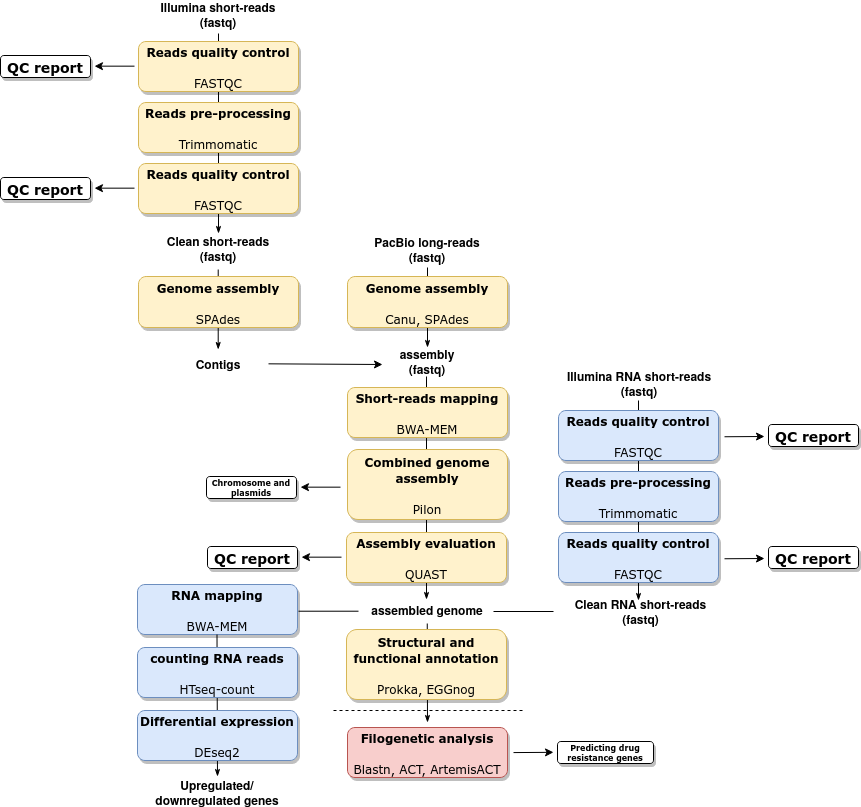

The diagram above was exported from draw.io. Its source (the exported page's mxGraphModel, read from the mxfile embedded in the PNG):
<mxGraphModel dx="1148" dy="595" grid="1" gridSize="10" guides="1" tooltips="1" connect="1" arrows="1" fold="1" page="1" pageScale="1" pageWidth="1100" pageHeight="850" background="#ffffff" math="0" shadow="0">
  <root>
    <mxCell id="0" />
    <mxCell id="1" parent="0" />
    <mxCell id="DxSCE9S2O81J0k-YG6dj-97" style="edgeStyle=orthogonalEdgeStyle;rounded=0;html=1;labelBackgroundColor=none;startSize=5;endArrow=classicThin;endFill=1;endSize=5;jettySize=auto;orthogonalLoop=1;strokeWidth=1;fontFamily=Verdana;fontSize=8" parent="1" edge="1">
      <mxGeometry relative="1" as="geometry">
        <mxPoint x="367.71000000000004" y="295" as="sourcePoint" />
        <mxPoint x="367.71000000000004" y="375" as="targetPoint" />
      </mxGeometry>
    </mxCell>
    <mxCell id="DxSCE9S2O81J0k-YG6dj-39" style="rounded=0;html=1;labelBackgroundColor=none;startSize=5;endArrow=classicThin;endFill=1;endSize=5;jettySize=auto;orthogonalLoop=1;strokeWidth=1;fontFamily=Verdana;fontSize=8;" parent="1" edge="1">
      <mxGeometry relative="1" as="geometry">
        <mxPoint x="576" y="402" as="sourcePoint" />
        <mxPoint x="576" y="625" as="targetPoint" />
      </mxGeometry>
    </mxCell>
    <mxCell id="60e70716793133e9-32" style="edgeStyle=orthogonalEdgeStyle;rounded=0;html=1;labelBackgroundColor=none;startSize=5;endArrow=classicThin;endFill=1;endSize=5;jettySize=auto;orthogonalLoop=1;strokeWidth=1;fontFamily=Verdana;fontSize=8" parent="1" edge="1">
      <mxGeometry relative="1" as="geometry">
        <mxPoint x="577" y="293" as="sourcePoint" />
        <mxPoint x="577" y="373" as="targetPoint" />
      </mxGeometry>
    </mxCell>
    <mxCell id="60e70716793133e9-4" value="&lt;div style=&quot;font-size: 12px&quot;&gt;&lt;h3&gt;&lt;font style=&quot;font-size: 12px&quot;&gt;Genome assembly&lt;br&gt;&lt;/font&gt;&lt;/h3&gt;&lt;/div&gt;&lt;div style=&quot;font-size: 12px&quot;&gt;&lt;h3&gt;&lt;font style=&quot;font-size: 12px&quot;&gt;&lt;span style=&quot;font-weight: normal&quot;&gt;Canu, SPAdes&lt;br&gt;&lt;/span&gt;&lt;/font&gt;&lt;/h3&gt;&lt;/div&gt;" style="rounded=1;whiteSpace=wrap;html=1;shadow=1;labelBackgroundColor=none;strokeWidth=1;fontFamily=Verdana;fontSize=8;align=center;fillColor=#fff2cc;strokeColor=#d6b656;" parent="1" vertex="1">
      <mxGeometry x="497" y="302" width="160" height="51" as="geometry" />
    </mxCell>
    <mxCell id="OzYZvdC38up0pRTiC-K_-1" value="&lt;div&gt;PacBio long-reads&lt;/div&gt;&lt;div&gt;(fastq)&lt;br&gt;&lt;/div&gt;" style="text;html=1;strokeColor=none;fillColor=none;align=center;verticalAlign=middle;whiteSpace=wrap;rounded=0;fontStyle=1" parent="1" vertex="1">
      <mxGeometry x="522" y="265" width="110" height="20" as="geometry" />
    </mxCell>
    <mxCell id="OzYZvdC38up0pRTiC-K_-18" value="assembly&lt;div&gt;(fastq)&lt;br&gt;&lt;/div&gt;" style="text;html=1;strokeColor=none;fillColor=none;align=center;verticalAlign=middle;whiteSpace=wrap;rounded=0;fontStyle=1" parent="1" vertex="1">
      <mxGeometry x="537" y="377" width="80" height="20" as="geometry" />
    </mxCell>
    <mxCell id="OzYZvdC38up0pRTiC-K_-25" value="&lt;div style=&quot;font-size: 12px&quot;&gt;&lt;h3&gt;&lt;font style=&quot;font-size: 12px&quot;&gt;Short-reads mapping&lt;br&gt;&lt;/font&gt;&lt;/h3&gt;&lt;/div&gt;&lt;div style=&quot;font-size: 12px&quot;&gt;&lt;h3&gt;&lt;font style=&quot;font-size: 12px&quot;&gt;&lt;span style=&quot;font-weight: normal&quot;&gt;BWA-MEM&lt;br&gt;&lt;/span&gt;&lt;/font&gt;&lt;/h3&gt;&lt;/div&gt;" style="rounded=1;whiteSpace=wrap;html=1;shadow=1;labelBackgroundColor=none;strokeWidth=1;fontFamily=Verdana;fontSize=8;align=center;fillColor=#fff2cc;strokeColor=#d6b656;" parent="1" vertex="1">
      <mxGeometry x="497" y="413" width="160" height="50" as="geometry" />
    </mxCell>
    <mxCell id="DxSCE9S2O81J0k-YG6dj-2" style="edgeStyle=orthogonalEdgeStyle;rounded=0;html=1;labelBackgroundColor=none;startSize=5;endArrow=classicThin;endFill=1;endSize=5;jettySize=auto;orthogonalLoop=1;strokeWidth=1;fontFamily=Verdana;fontSize=8" parent="1" edge="1">
      <mxGeometry relative="1" as="geometry">
        <mxPoint x="368.0000000000002" y="59.000000000000114" as="sourcePoint" />
        <mxPoint x="368" y="259" as="targetPoint" />
      </mxGeometry>
    </mxCell>
    <mxCell id="DxSCE9S2O81J0k-YG6dj-3" value="&lt;div style=&quot;font-size: 12px&quot;&gt;&lt;h3&gt;&lt;font style=&quot;font-size: 12px&quot;&gt;Reads quality control&lt;/font&gt;&lt;/h3&gt;&lt;/div&gt;&lt;div style=&quot;font-size: 12px&quot;&gt;&lt;h3&gt;&lt;font style=&quot;font-size: 12px&quot;&gt;&lt;span style=&quot;font-weight: normal&quot;&gt;FASTQC&lt;/span&gt;&lt;/font&gt;&lt;/h3&gt;&lt;/div&gt;" style="rounded=1;whiteSpace=wrap;html=1;shadow=1;labelBackgroundColor=none;strokeWidth=1;fontFamily=Verdana;fontSize=8;align=center;fillColor=#fff2cc;strokeColor=#d6b656;" parent="1" vertex="1">
      <mxGeometry x="288" y="67" width="160" height="50" as="geometry" />
    </mxCell>
    <mxCell id="DxSCE9S2O81J0k-YG6dj-4" value="&lt;div&gt;Illumina short-reads&lt;/div&gt;&lt;div&gt;(fastq)&lt;br&gt;&lt;/div&gt;" style="text;html=1;strokeColor=none;fillColor=none;align=center;verticalAlign=middle;whiteSpace=wrap;rounded=0;fontStyle=1" parent="1" vertex="1">
      <mxGeometry x="303" y="30" width="130" height="20" as="geometry" />
    </mxCell>
    <mxCell id="DxSCE9S2O81J0k-YG6dj-21" value="&lt;div&gt;Clean short-reads&lt;br&gt;&lt;/div&gt;&lt;div&gt;(fastq)&lt;br&gt;&lt;/div&gt;" style="text;html=1;strokeColor=none;fillColor=none;align=center;verticalAlign=middle;whiteSpace=wrap;rounded=0;fontStyle=1" parent="1" vertex="1">
      <mxGeometry x="313" y="264" width="110" height="20" as="geometry" />
    </mxCell>
    <mxCell id="DxSCE9S2O81J0k-YG6dj-25" value="&lt;div style=&quot;font-size: 12px&quot;&gt;&lt;h3&gt;&lt;font style=&quot;font-size: 12px&quot;&gt;Reads pre-processing&lt;br&gt;&lt;/font&gt;&lt;/h3&gt;&lt;/div&gt;&lt;div style=&quot;font-size: 12px&quot;&gt;&lt;h3&gt;&lt;font style=&quot;font-size: 12px&quot;&gt;&lt;span style=&quot;font-weight: normal&quot;&gt;Trimmomatic&lt;/span&gt;&lt;/font&gt;&lt;/h3&gt;&lt;/div&gt;" style="rounded=1;whiteSpace=wrap;html=1;shadow=1;labelBackgroundColor=none;strokeWidth=1;fontFamily=Verdana;fontSize=8;align=center;fillColor=#fff2cc;strokeColor=#d6b656;glass=0;comic=0;" parent="1" vertex="1">
      <mxGeometry x="288" y="128" width="160" height="50" as="geometry" />
    </mxCell>
    <mxCell id="DxSCE9S2O81J0k-YG6dj-28" value="&lt;div style=&quot;font-size: 12px&quot;&gt;&lt;h3&gt;&lt;font style=&quot;font-size: 12px&quot;&gt;Reads quality control&lt;/font&gt;&lt;/h3&gt;&lt;/div&gt;&lt;div style=&quot;font-size: 12px&quot;&gt;&lt;h3&gt;&lt;font style=&quot;font-size: 12px&quot;&gt;&lt;span style=&quot;font-weight: normal&quot;&gt;FASTQC&lt;/span&gt;&lt;/font&gt;&lt;/h3&gt;&lt;/div&gt;" style="rounded=1;whiteSpace=wrap;html=1;shadow=1;labelBackgroundColor=none;strokeWidth=1;fontFamily=Verdana;fontSize=8;align=center;fillColor=#fff2cc;strokeColor=#d6b656;" parent="1" vertex="1">
      <mxGeometry x="288" y="189" width="160" height="50" as="geometry" />
    </mxCell>
    <mxCell id="DxSCE9S2O81J0k-YG6dj-37" value="" style="endArrow=classic;html=1;" parent="1" edge="1">
      <mxGeometry width="50" height="50" relative="1" as="geometry">
        <mxPoint x="491" y="582.66" as="sourcePoint" />
        <mxPoint x="451" y="582.66" as="targetPoint" />
      </mxGeometry>
    </mxCell>
    <mxCell id="DxSCE9S2O81J0k-YG6dj-38" value="&lt;div style=&quot;font-size: 12px&quot;&gt;&lt;h3&gt;QC report&lt;font style=&quot;font-size: 12px&quot;&gt;&lt;br&gt;&lt;/font&gt;&lt;/h3&gt;&lt;/div&gt;" style="rounded=1;whiteSpace=wrap;html=1;shadow=1;labelBackgroundColor=none;strokeWidth=1;fontFamily=Verdana;fontSize=8;align=center;" parent="1" vertex="1">
      <mxGeometry x="357" y="572" width="90" height="22" as="geometry" />
    </mxCell>
    <mxCell id="DxSCE9S2O81J0k-YG6dj-41" value="assembled genome" style="text;html=1;strokeColor=none;fillColor=none;align=center;verticalAlign=middle;whiteSpace=wrap;rounded=0;fontStyle=1" parent="1" vertex="1">
      <mxGeometry x="517" y="625" width="120" height="20" as="geometry" />
    </mxCell>
    <mxCell id="DxSCE9S2O81J0k-YG6dj-45" style="rounded=0;html=1;labelBackgroundColor=none;startSize=5;endArrow=classicThin;endFill=1;endSize=5;jettySize=auto;orthogonalLoop=1;strokeWidth=1;fontFamily=Verdana;fontSize=8" parent="1" edge="1">
      <mxGeometry relative="1" as="geometry">
        <mxPoint x="576.76" y="649" as="sourcePoint" />
        <mxPoint x="577" y="748" as="targetPoint" />
      </mxGeometry>
    </mxCell>
    <mxCell id="DxSCE9S2O81J0k-YG6dj-42" value="&lt;div style=&quot;font-size: 12px&quot;&gt;&lt;h3&gt;&lt;font style=&quot;font-size: 12px&quot;&gt;Structural and functional annotation&lt;br&gt;&lt;/font&gt;&lt;/h3&gt;&lt;/div&gt;&lt;div style=&quot;font-size: 12px&quot;&gt;&lt;h3&gt;&lt;font style=&quot;font-size: 12px&quot;&gt;&lt;span style=&quot;font-weight: normal&quot;&gt;Prokka, EGGnog&lt;br&gt;&lt;/span&gt;&lt;/font&gt;&lt;/h3&gt;&lt;/div&gt;" style="rounded=1;whiteSpace=wrap;html=1;shadow=1;labelBackgroundColor=none;strokeWidth=1;fontFamily=Verdana;fontSize=8;align=center;fillColor=#fff2cc;strokeColor=#d6b656;" parent="1" vertex="1">
      <mxGeometry x="496" y="655" width="160" height="70" as="geometry" />
    </mxCell>
    <mxCell id="DxSCE9S2O81J0k-YG6dj-46" value="&lt;div style=&quot;font-size: 12px&quot;&gt;&lt;h3&gt;&lt;font style=&quot;font-size: 12px&quot;&gt;Combined genome assembly&lt;br&gt;&lt;/font&gt;&lt;/h3&gt;&lt;/div&gt;&lt;div style=&quot;font-size: 12px&quot;&gt;&lt;h3&gt;&lt;font style=&quot;font-size: 12px&quot;&gt;&lt;span style=&quot;font-weight: normal&quot;&gt;Pilon&lt;br&gt;&lt;/span&gt;&lt;/font&gt;&lt;/h3&gt;&lt;/div&gt;" style="rounded=1;whiteSpace=wrap;html=1;shadow=1;labelBackgroundColor=none;strokeWidth=1;fontFamily=Verdana;fontSize=8;align=center;fillColor=#fff2cc;strokeColor=#d6b656;" parent="1" vertex="1">
      <mxGeometry x="497" y="475" width="160" height="70" as="geometry" />
    </mxCell>
    <mxCell id="DxSCE9S2O81J0k-YG6dj-49" value="&lt;div style=&quot;font-size: 12px&quot;&gt;&lt;h3&gt;&lt;font style=&quot;font-size: 12px&quot;&gt;Assembly evaluation&lt;br&gt;&lt;/font&gt;&lt;/h3&gt;&lt;/div&gt;&lt;div style=&quot;font-size: 12px&quot;&gt;&lt;h3&gt;&lt;font style=&quot;font-size: 12px&quot;&gt;&lt;span style=&quot;font-weight: normal&quot;&gt;QUAST&lt;br&gt;&lt;/span&gt;&lt;/font&gt;&lt;/h3&gt;&lt;/div&gt;" style="rounded=1;whiteSpace=wrap;html=1;shadow=1;labelBackgroundColor=none;strokeWidth=1;fontFamily=Verdana;fontSize=8;align=center;fillColor=#fff2cc;strokeColor=#d6b656;" parent="1" vertex="1">
      <mxGeometry x="496" y="558" width="160" height="50" as="geometry" />
    </mxCell>
    <mxCell id="DxSCE9S2O81J0k-YG6dj-50" value="" style="endArrow=none;dashed=1;html=1;" parent="1" edge="1">
      <mxGeometry width="50" height="50" relative="1" as="geometry">
        <mxPoint x="483" y="736" as="sourcePoint" />
        <mxPoint x="673" y="736" as="targetPoint" />
      </mxGeometry>
    </mxCell>
    <mxCell id="DxSCE9S2O81J0k-YG6dj-51" value="&lt;div style=&quot;font-size: 12px&quot;&gt;&lt;h3&gt;&lt;font style=&quot;font-size: 12px&quot;&gt;Filogenetic analysis&lt;br&gt;&lt;/font&gt;&lt;/h3&gt;&lt;/div&gt;&lt;div style=&quot;font-size: 12px&quot;&gt;&lt;h3&gt;&lt;font style=&quot;font-size: 12px&quot;&gt;&lt;span style=&quot;font-weight: normal&quot;&gt;Blastn, ACT, ArtemisACT&lt;br&gt;&lt;/span&gt;&lt;/font&gt;&lt;/h3&gt;&lt;/div&gt;" style="rounded=1;whiteSpace=wrap;html=1;shadow=1;labelBackgroundColor=none;strokeWidth=1;fontFamily=Verdana;fontSize=8;align=center;fillColor=#f8cecc;strokeColor=#b85450;" parent="1" vertex="1">
      <mxGeometry x="497" y="753" width="160" height="50" as="geometry" />
    </mxCell>
    <mxCell id="DxSCE9S2O81J0k-YG6dj-54" value="Predicting drug resistance genes" style="rounded=1;whiteSpace=wrap;html=1;shadow=1;labelBackgroundColor=none;strokeWidth=1;fontFamily=Verdana;fontSize=8;align=center;fontStyle=1" parent="1" vertex="1">
      <mxGeometry x="707" y="767" width="96" height="22" as="geometry" />
    </mxCell>
    <mxCell id="DxSCE9S2O81J0k-YG6dj-55" style="edgeStyle=orthogonalEdgeStyle;rounded=0;html=1;labelBackgroundColor=none;startSize=5;endArrow=classicThin;endFill=1;endSize=5;jettySize=auto;orthogonalLoop=1;strokeWidth=1;fontFamily=Verdana;fontSize=8" parent="1" edge="1">
      <mxGeometry relative="1" as="geometry">
        <mxPoint x="788" y="426" as="sourcePoint" />
        <mxPoint x="788" y="626" as="targetPoint" />
      </mxGeometry>
    </mxCell>
    <mxCell id="DxSCE9S2O81J0k-YG6dj-56" value="&lt;div style=&quot;font-size: 12px&quot;&gt;&lt;h3&gt;&lt;font style=&quot;font-size: 12px&quot;&gt;Reads quality control&lt;/font&gt;&lt;/h3&gt;&lt;/div&gt;&lt;div style=&quot;font-size: 12px&quot;&gt;&lt;h3&gt;&lt;font style=&quot;font-size: 12px&quot;&gt;&lt;span style=&quot;font-weight: normal&quot;&gt;FASTQC&lt;/span&gt;&lt;/font&gt;&lt;/h3&gt;&lt;/div&gt;" style="rounded=1;whiteSpace=wrap;html=1;shadow=1;labelBackgroundColor=none;strokeWidth=1;fontFamily=Verdana;fontSize=8;align=center;fillColor=#dae8fc;strokeColor=#6c8ebf;" parent="1" vertex="1">
      <mxGeometry x="708" y="436" width="160" height="50" as="geometry" />
    </mxCell>
    <mxCell id="DxSCE9S2O81J0k-YG6dj-57" value="&lt;div&gt;Illumina RNA short-reads&lt;/div&gt;&lt;div&gt;(fastq)&lt;br&gt;&lt;/div&gt;" style="text;html=1;strokeColor=none;fillColor=none;align=center;verticalAlign=middle;whiteSpace=wrap;rounded=0;fontStyle=1" parent="1" vertex="1">
      <mxGeometry x="714" y="399" width="150" height="20" as="geometry" />
    </mxCell>
    <mxCell id="DxSCE9S2O81J0k-YG6dj-58" value="&lt;div&gt;Clean RNA short-reads&lt;br&gt;&lt;/div&gt;&lt;div&gt;(fastq)&lt;br&gt;&lt;/div&gt;" style="text;html=1;strokeColor=none;fillColor=none;align=center;verticalAlign=middle;whiteSpace=wrap;rounded=0;fontStyle=1" parent="1" vertex="1">
      <mxGeometry x="713" y="627" width="155" height="20" as="geometry" />
    </mxCell>
    <mxCell id="DxSCE9S2O81J0k-YG6dj-59" value="&lt;div style=&quot;font-size: 12px&quot;&gt;&lt;h3&gt;&lt;font style=&quot;font-size: 12px&quot;&gt;Reads pre-processing&lt;br&gt;&lt;/font&gt;&lt;/h3&gt;&lt;/div&gt;&lt;div style=&quot;font-size: 12px&quot;&gt;&lt;h3&gt;&lt;font style=&quot;font-size: 12px&quot;&gt;&lt;span style=&quot;font-weight: normal&quot;&gt;Trimmomatic&lt;/span&gt;&lt;/font&gt;&lt;/h3&gt;&lt;/div&gt;" style="rounded=1;whiteSpace=wrap;html=1;shadow=1;labelBackgroundColor=none;strokeWidth=1;fontFamily=Verdana;fontSize=8;align=center;fillColor=#dae8fc;strokeColor=#6c8ebf;glass=0;comic=0;" parent="1" vertex="1">
      <mxGeometry x="708" y="497" width="160" height="50" as="geometry" />
    </mxCell>
    <mxCell id="DxSCE9S2O81J0k-YG6dj-60" value="" style="endArrow=classic;html=1;" parent="1" edge="1">
      <mxGeometry width="50" height="50" relative="1" as="geometry">
        <mxPoint x="874" y="462.26" as="sourcePoint" />
        <mxPoint x="914" y="462" as="targetPoint" />
      </mxGeometry>
    </mxCell>
    <mxCell id="DxSCE9S2O81J0k-YG6dj-61" value="&lt;div style=&quot;font-size: 12px&quot;&gt;&lt;h3&gt;QC report&lt;font style=&quot;font-size: 12px&quot;&gt;&lt;br&gt;&lt;/font&gt;&lt;/h3&gt;&lt;/div&gt;" style="rounded=1;whiteSpace=wrap;html=1;shadow=1;labelBackgroundColor=none;strokeWidth=1;fontFamily=Verdana;fontSize=8;align=center;" parent="1" vertex="1">
      <mxGeometry x="918" y="450" width="90" height="22" as="geometry" />
    </mxCell>
    <mxCell id="DxSCE9S2O81J0k-YG6dj-62" value="&lt;div style=&quot;font-size: 12px&quot;&gt;&lt;h3&gt;&lt;font style=&quot;font-size: 12px&quot;&gt;Reads quality control&lt;/font&gt;&lt;/h3&gt;&lt;/div&gt;&lt;div style=&quot;font-size: 12px&quot;&gt;&lt;h3&gt;&lt;font style=&quot;font-size: 12px&quot;&gt;&lt;span style=&quot;font-weight: normal&quot;&gt;FASTQC&lt;/span&gt;&lt;/font&gt;&lt;/h3&gt;&lt;/div&gt;" style="rounded=1;whiteSpace=wrap;html=1;shadow=1;labelBackgroundColor=none;strokeWidth=1;fontFamily=Verdana;fontSize=8;align=center;fillColor=#dae8fc;strokeColor=#6c8ebf;" parent="1" vertex="1">
      <mxGeometry x="708" y="558" width="160" height="50" as="geometry" />
    </mxCell>
    <mxCell id="DxSCE9S2O81J0k-YG6dj-63" value="" style="endArrow=classic;html=1;" parent="1" edge="1">
      <mxGeometry width="50" height="50" relative="1" as="geometry">
        <mxPoint x="874" y="584.26" as="sourcePoint" />
        <mxPoint x="914" y="584" as="targetPoint" />
      </mxGeometry>
    </mxCell>
    <mxCell id="DxSCE9S2O81J0k-YG6dj-64" value="&lt;div style=&quot;font-size: 12px&quot;&gt;&lt;h3&gt;QC report&lt;font style=&quot;font-size: 12px&quot;&gt;&lt;br&gt;&lt;/font&gt;&lt;/h3&gt;&lt;/div&gt;" style="rounded=1;whiteSpace=wrap;html=1;shadow=1;labelBackgroundColor=none;strokeWidth=1;fontFamily=Verdana;fontSize=8;align=center;" parent="1" vertex="1">
      <mxGeometry x="918" y="572" width="90" height="22" as="geometry" />
    </mxCell>
    <mxCell id="DxSCE9S2O81J0k-YG6dj-76" value="" style="endArrow=none;html=1;" parent="1" edge="1">
      <mxGeometry width="50" height="50" relative="1" as="geometry">
        <mxPoint x="643" y="637" as="sourcePoint" />
        <mxPoint x="703" y="637" as="targetPoint" />
      </mxGeometry>
    </mxCell>
    <mxCell id="DxSCE9S2O81J0k-YG6dj-77" value="" style="endArrow=classic;html=1;" parent="1" edge="1">
      <mxGeometry width="50" height="50" relative="1" as="geometry">
        <mxPoint x="284" y="91.65999999999985" as="sourcePoint" />
        <mxPoint x="244" y="91.65999999999985" as="targetPoint" />
      </mxGeometry>
    </mxCell>
    <mxCell id="DxSCE9S2O81J0k-YG6dj-78" value="&lt;div style=&quot;font-size: 12px&quot;&gt;&lt;h3&gt;QC report&lt;font style=&quot;font-size: 12px&quot;&gt;&lt;br&gt;&lt;/font&gt;&lt;/h3&gt;&lt;/div&gt;" style="rounded=1;whiteSpace=wrap;html=1;shadow=1;labelBackgroundColor=none;strokeWidth=1;fontFamily=Verdana;fontSize=8;align=center;" parent="1" vertex="1">
      <mxGeometry x="150" y="81" width="90" height="22" as="geometry" />
    </mxCell>
    <mxCell id="DxSCE9S2O81J0k-YG6dj-79" value="" style="endArrow=classic;html=1;" parent="1" edge="1">
      <mxGeometry width="50" height="50" relative="1" as="geometry">
        <mxPoint x="284" y="213.65999999999985" as="sourcePoint" />
        <mxPoint x="244" y="213.65999999999985" as="targetPoint" />
      </mxGeometry>
    </mxCell>
    <mxCell id="DxSCE9S2O81J0k-YG6dj-80" value="&lt;div style=&quot;font-size: 12px&quot;&gt;&lt;h3&gt;QC report&lt;font style=&quot;font-size: 12px&quot;&gt;&lt;br&gt;&lt;/font&gt;&lt;/h3&gt;&lt;/div&gt;" style="rounded=1;whiteSpace=wrap;html=1;shadow=1;labelBackgroundColor=none;strokeWidth=1;fontFamily=Verdana;fontSize=8;align=center;" parent="1" vertex="1">
      <mxGeometry x="150" y="203" width="90" height="22" as="geometry" />
    </mxCell>
    <mxCell id="DxSCE9S2O81J0k-YG6dj-81" value="" style="endArrow=classic;html=1;" parent="1" edge="1">
      <mxGeometry width="50" height="50" relative="1" as="geometry">
        <mxPoint x="418" y="389.3254437869823" as="sourcePoint" />
        <mxPoint x="532" y="390" as="targetPoint" />
      </mxGeometry>
    </mxCell>
    <mxCell id="DxSCE9S2O81J0k-YG6dj-84" value="&lt;div style=&quot;font-size: 12px&quot;&gt;&lt;h3&gt;&lt;font style=&quot;font-size: 12px&quot;&gt;RNA mapping&lt;br&gt;&lt;/font&gt;&lt;/h3&gt;&lt;/div&gt;&lt;div style=&quot;font-size: 12px&quot;&gt;&lt;h3&gt;&lt;font style=&quot;font-size: 12px&quot;&gt;&lt;span style=&quot;font-weight: normal&quot;&gt;BWA-MEM&lt;br&gt;&lt;/span&gt;&lt;/font&gt;&lt;/h3&gt;&lt;/div&gt;" style="rounded=1;whiteSpace=wrap;html=1;shadow=1;labelBackgroundColor=none;strokeWidth=1;fontFamily=Verdana;fontSize=8;align=center;fillColor=#dae8fc;strokeColor=#6c8ebf;" parent="1" vertex="1">
      <mxGeometry x="287" y="610" width="160" height="50" as="geometry" />
    </mxCell>
    <mxCell id="DxSCE9S2O81J0k-YG6dj-86" value="" style="endArrow=classic;html=1;" parent="1" edge="1">
      <mxGeometry width="50" height="50" relative="1" as="geometry">
        <mxPoint x="663" y="778.09" as="sourcePoint" />
        <mxPoint x="703" y="777.83" as="targetPoint" />
      </mxGeometry>
    </mxCell>
    <mxCell id="DxSCE9S2O81J0k-YG6dj-88" value="" style="endArrow=none;html=1;" parent="1" edge="1">
      <mxGeometry width="50" height="50" relative="1" as="geometry">
        <mxPoint x="448" y="636.71" as="sourcePoint" />
        <mxPoint x="508" y="636.71" as="targetPoint" />
      </mxGeometry>
    </mxCell>
    <mxCell id="DxSCE9S2O81J0k-YG6dj-89" style="rounded=0;html=1;labelBackgroundColor=none;startSize=5;endArrow=classicThin;endFill=1;endSize=5;jettySize=auto;orthogonalLoop=1;strokeWidth=1;fontFamily=Verdana;fontSize=8;" parent="1" edge="1">
      <mxGeometry relative="1" as="geometry">
        <mxPoint x="366.5" y="660" as="sourcePoint" />
        <mxPoint x="367" y="802" as="targetPoint" />
      </mxGeometry>
    </mxCell>
    <mxCell id="DxSCE9S2O81J0k-YG6dj-85" value="&lt;div style=&quot;font-size: 12px&quot;&gt;&lt;h3&gt;&lt;font style=&quot;font-size: 12px&quot;&gt;counting RNA reads&lt;br&gt;&lt;/font&gt;&lt;/h3&gt;&lt;/div&gt;&lt;div style=&quot;font-size: 12px&quot;&gt;&lt;h3&gt;&lt;font style=&quot;font-size: 12px&quot;&gt;&lt;span style=&quot;font-weight: normal&quot;&gt;HTseq-count&lt;/span&gt;&lt;/font&gt;&lt;/h3&gt;&lt;/div&gt;" style="rounded=1;whiteSpace=wrap;html=1;shadow=1;labelBackgroundColor=none;strokeWidth=1;fontFamily=Verdana;fontSize=8;align=center;fillColor=#dae8fc;strokeColor=#6c8ebf;" parent="1" vertex="1">
      <mxGeometry x="287" y="673" width="160" height="50" as="geometry" />
    </mxCell>
    <mxCell id="DxSCE9S2O81J0k-YG6dj-90" value="&lt;div style=&quot;font-size: 12px&quot;&gt;&lt;h3&gt;&lt;font style=&quot;font-size: 12px&quot;&gt;Differential expression&lt;br&gt;&lt;/font&gt;&lt;/h3&gt;&lt;/div&gt;&lt;div style=&quot;font-size: 12px&quot;&gt;&lt;h3&gt;&lt;font style=&quot;font-size: 12px&quot;&gt;&lt;span style=&quot;font-weight: normal&quot;&gt;DEseq2&lt;/span&gt;&lt;/font&gt;&lt;/h3&gt;&lt;/div&gt;" style="rounded=1;whiteSpace=wrap;html=1;shadow=1;labelBackgroundColor=none;strokeWidth=1;fontFamily=Verdana;fontSize=8;align=center;fillColor=#dae8fc;strokeColor=#6c8ebf;" parent="1" vertex="1">
      <mxGeometry x="287" y="736" width="160" height="50" as="geometry" />
    </mxCell>
    <mxCell id="DxSCE9S2O81J0k-YG6dj-93" value="Upregulated/ downregulated genes" style="text;html=1;strokeColor=none;fillColor=none;align=center;verticalAlign=middle;whiteSpace=wrap;rounded=0;fontStyle=1" parent="1" vertex="1">
      <mxGeometry x="300" y="808" width="134" height="20" as="geometry" />
    </mxCell>
    <mxCell id="DxSCE9S2O81J0k-YG6dj-94" value="" style="endArrow=classic;html=1;" parent="1" edge="1">
      <mxGeometry width="50" height="50" relative="1" as="geometry">
        <mxPoint x="490" y="512.66" as="sourcePoint" />
        <mxPoint x="450" y="512.66" as="targetPoint" />
      </mxGeometry>
    </mxCell>
    <mxCell id="DxSCE9S2O81J0k-YG6dj-95" value="&lt;b&gt;Chromosome and plasmids&lt;br&gt;&lt;/b&gt;" style="rounded=1;whiteSpace=wrap;html=1;shadow=1;labelBackgroundColor=none;strokeWidth=1;fontFamily=Verdana;fontSize=8;align=center;" parent="1" vertex="1">
      <mxGeometry x="356" y="502" width="90" height="22" as="geometry" />
    </mxCell>
    <mxCell id="DxSCE9S2O81J0k-YG6dj-96" value="&lt;div style=&quot;font-size: 12px&quot;&gt;&lt;h3&gt;&lt;font style=&quot;font-size: 12px&quot;&gt;Genome assembly&lt;br&gt;&lt;/font&gt;&lt;/h3&gt;&lt;/div&gt;&lt;div style=&quot;font-size: 12px&quot;&gt;&lt;h3&gt;&lt;font style=&quot;font-size: 12px&quot;&gt;&lt;span style=&quot;font-weight: normal&quot;&gt;SPAdes&lt;br&gt;&lt;/span&gt;&lt;/font&gt;&lt;/h3&gt;&lt;/div&gt;" style="rounded=1;whiteSpace=wrap;html=1;shadow=1;labelBackgroundColor=none;strokeWidth=1;fontFamily=Verdana;fontSize=8;align=center;fillColor=#fff2cc;strokeColor=#d6b656;" parent="1" vertex="1">
      <mxGeometry x="288" y="302" width="160" height="51" as="geometry" />
    </mxCell>
    <mxCell id="DxSCE9S2O81J0k-YG6dj-98" value="Contigs" style="text;html=1;strokeColor=none;fillColor=none;align=center;verticalAlign=middle;whiteSpace=wrap;rounded=0;fontStyle=1" parent="1" vertex="1">
      <mxGeometry x="313" y="379" width="110" height="20" as="geometry" />
    </mxCell>
  </root>
</mxGraphModel>